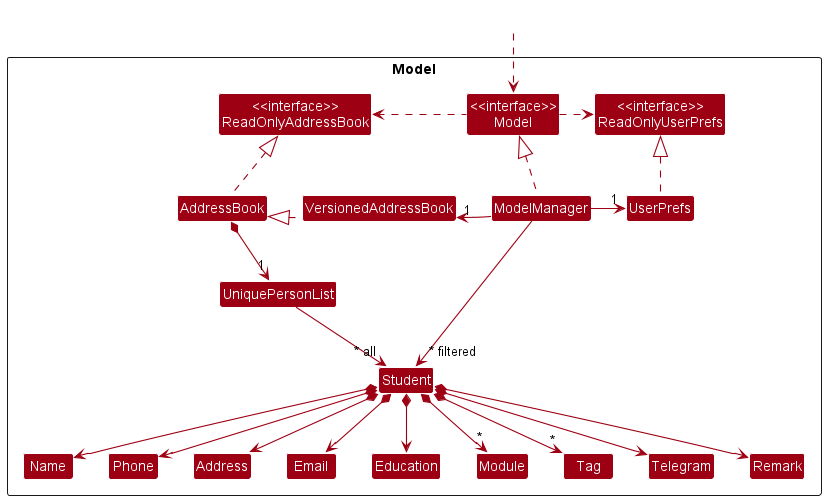

The diagram above was rendered by PlantUML. Its source (embedded in the PNG):
@startuml
!include style.puml
skinparam arrowThickness 1.1
skinparam arrowColor MODEL_COLOR
skinparam classBackgroundColor MODEL_COLOR

Package Model <<Rectangle>>{
Class "<<interface>>\nReadOnlyAddressBook" as ReadOnlyAddressBook
Class "<<interface>>\nReadOnlyUserPrefs" as ReadOnlyUserPrefs
Class "<<interface>>\nModel" as Model
Class AddressBook
Class VersionedAddressBook
Class ModelManager
Class UserPrefs

Class UniquePersonList
Class Student
Class Address
Class Education
Class Email
Class Name
Class Phone
Class Module
Class Tag
Class Telegram
Class Remark

}

Class HiddenOutside #FFFFFF
HiddenOutside ..> Model

AddressBook .up.|> ReadOnlyAddressBook
VersionedAddressBook .up.|> AddressBook

ModelManager .up.|> Model
Model .right.> ReadOnlyUserPrefs
Model .left.> ReadOnlyAddressBook
ModelManager -left-> "1" VersionedAddressBook
VersionedAddressBook -[hidden]up-> ModelManager
VersionedAddressBook -[hidden]right-> AddressBook
ModelManager -right-> "1" UserPrefs
UserPrefs .up.|> ReadOnlyUserPrefs

AddressBook *--> "1" UniquePersonList
UniquePersonList --> "~* all" Student
Student *--> Name
Student *--> Phone
Student *--> Email
Student *--> Address
Student *--> Education
Student *--> Telegram
Student *--> Remark
Student *--> "*" Tag
Student *--> "*" Module

Name -[hidden]right-> Phone
Phone -[hidden]right-> Address
Address -[hidden]right-> Email

ModelManager -->"~* filtered" Student
@enduml